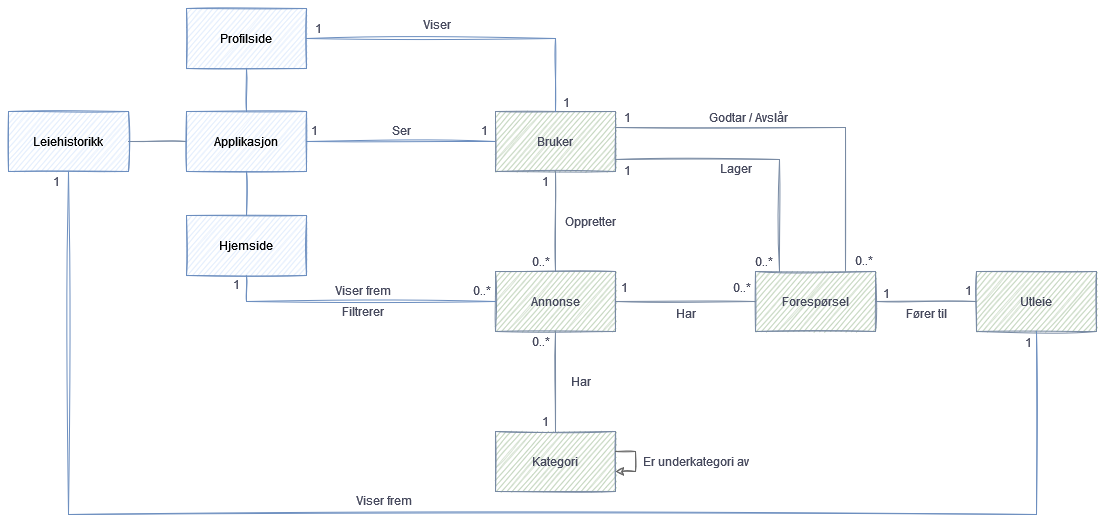

The diagram above was exported from draw.io. Its source (the exported page's mxGraphModel, read from the mxfile embedded in the PNG):
<mxGraphModel dx="1703" dy="720" grid="0" gridSize="10" guides="1" tooltips="1" connect="1" arrows="1" fold="1" page="0" pageScale="1" pageWidth="850" pageHeight="1100" math="0" shadow="0">
  <root>
    <mxCell id="0" />
    <mxCell id="1" parent="0" />
    <mxCell id="BEC-_ryv1CzYFLDHUIcN-6" style="edgeStyle=orthogonalEdgeStyle;rounded=0;orthogonalLoop=1;jettySize=auto;html=1;endArrow=none;endFill=0;strokeColor=#788AA3;fontColor=#46495D;sketch=1;" edge="1" parent="1" source="BEC-_ryv1CzYFLDHUIcN-1" target="BEC-_ryv1CzYFLDHUIcN-3">
      <mxGeometry relative="1" as="geometry" />
    </mxCell>
    <mxCell id="BEC-_ryv1CzYFLDHUIcN-16" style="edgeStyle=orthogonalEdgeStyle;rounded=0;orthogonalLoop=1;jettySize=auto;html=1;endArrow=none;endFill=0;strokeColor=#788AA3;fontColor=#46495D;sketch=1;" edge="1" parent="1" source="BEC-_ryv1CzYFLDHUIcN-1" target="BEC-_ryv1CzYFLDHUIcN-2">
      <mxGeometry relative="1" as="geometry">
        <Array as="points">
          <mxPoint x="570" y="136" />
        </Array>
      </mxGeometry>
    </mxCell>
    <mxCell id="BEC-_ryv1CzYFLDHUIcN-20" style="edgeStyle=orthogonalEdgeStyle;rounded=0;orthogonalLoop=1;jettySize=auto;html=1;endArrow=none;endFill=0;strokeColor=#788AA3;fontColor=#46495D;sketch=1;" edge="1" parent="1" source="BEC-_ryv1CzYFLDHUIcN-1" target="BEC-_ryv1CzYFLDHUIcN-2">
      <mxGeometry relative="1" as="geometry">
        <Array as="points">
          <mxPoint x="504" y="168" />
        </Array>
      </mxGeometry>
    </mxCell>
    <mxCell id="BEC-_ryv1CzYFLDHUIcN-29" style="edgeStyle=orthogonalEdgeStyle;rounded=0;orthogonalLoop=1;jettySize=auto;html=1;endArrow=none;endFill=0;strokeColor=#6c8ebf;fontColor=#46495D;fillColor=#dae8fc;sketch=1;" edge="1" parent="1" source="BEC-_ryv1CzYFLDHUIcN-1" target="BEC-_ryv1CzYFLDHUIcN-27">
      <mxGeometry relative="1" as="geometry" />
    </mxCell>
    <mxCell id="BEC-_ryv1CzYFLDHUIcN-1" value="Bruker" style="rounded=0;whiteSpace=wrap;html=1;fillColor=#B2C9AB;strokeColor=#788AA3;fontColor=#46495D;sketch=1;" vertex="1" parent="1">
      <mxGeometry x="220" y="120" width="120" height="60" as="geometry" />
    </mxCell>
    <mxCell id="BEC-_ryv1CzYFLDHUIcN-62" style="edgeStyle=orthogonalEdgeStyle;orthogonalLoop=1;jettySize=auto;html=1;endArrow=none;endFill=0;strokeColor=#788AA3;fontColor=#46495D;rounded=0;sketch=1;" edge="1" parent="1" source="BEC-_ryv1CzYFLDHUIcN-2" target="BEC-_ryv1CzYFLDHUIcN-43">
      <mxGeometry relative="1" as="geometry" />
    </mxCell>
    <mxCell id="BEC-_ryv1CzYFLDHUIcN-2" value="Forespørsel" style="rounded=0;whiteSpace=wrap;html=1;fillColor=#B2C9AB;strokeColor=#788AA3;fontColor=#46495D;sketch=1;" vertex="1" parent="1">
      <mxGeometry x="480" y="280" width="120" height="60" as="geometry" />
    </mxCell>
    <mxCell id="BEC-_ryv1CzYFLDHUIcN-10" style="edgeStyle=orthogonalEdgeStyle;rounded=0;orthogonalLoop=1;jettySize=auto;html=1;endArrow=none;endFill=0;strokeColor=#788AA3;fontColor=#46495D;sketch=1;" edge="1" parent="1" source="BEC-_ryv1CzYFLDHUIcN-3" target="BEC-_ryv1CzYFLDHUIcN-4">
      <mxGeometry relative="1" as="geometry" />
    </mxCell>
    <mxCell id="BEC-_ryv1CzYFLDHUIcN-17" style="edgeStyle=orthogonalEdgeStyle;rounded=0;orthogonalLoop=1;jettySize=auto;html=1;endArrow=none;endFill=0;strokeColor=#788AA3;fontColor=#46495D;sketch=1;" edge="1" parent="1" source="BEC-_ryv1CzYFLDHUIcN-3" target="BEC-_ryv1CzYFLDHUIcN-2">
      <mxGeometry relative="1" as="geometry" />
    </mxCell>
    <mxCell id="BEC-_ryv1CzYFLDHUIcN-3" value="Annonse" style="rounded=0;whiteSpace=wrap;html=1;fillColor=#B2C9AB;strokeColor=#788AA3;fontColor=#46495D;sketch=1;" vertex="1" parent="1">
      <mxGeometry x="220" y="280" width="120" height="60" as="geometry" />
    </mxCell>
    <mxCell id="BEC-_ryv1CzYFLDHUIcN-4" value="Kategori" style="rounded=0;whiteSpace=wrap;html=1;fillColor=#B2C9AB;strokeColor=#788AA3;fontColor=#46495D;sketch=1;" vertex="1" parent="1">
      <mxGeometry x="220" y="440" width="120" height="60" as="geometry" />
    </mxCell>
    <mxCell id="BEC-_ryv1CzYFLDHUIcN-7" value="Oppretter" style="text;html=1;align=center;verticalAlign=middle;resizable=0;points=[];autosize=1;strokeColor=none;fillColor=none;rounded=0;fontColor=#46495D;sketch=1;" vertex="1" parent="1">
      <mxGeometry x="280" y="220" width="70" height="20" as="geometry" />
    </mxCell>
    <mxCell id="BEC-_ryv1CzYFLDHUIcN-8" value="1" style="text;html=1;align=center;verticalAlign=middle;resizable=0;points=[];autosize=1;strokeColor=none;fillColor=none;rounded=0;fontColor=#46495D;sketch=1;" vertex="1" parent="1">
      <mxGeometry x="260" y="180" width="20" height="20" as="geometry" />
    </mxCell>
    <mxCell id="BEC-_ryv1CzYFLDHUIcN-9" value="0..*" style="text;html=1;align=center;verticalAlign=middle;resizable=0;points=[];autosize=1;strokeColor=none;fillColor=none;rounded=0;fontColor=#46495D;sketch=1;" vertex="1" parent="1">
      <mxGeometry x="250" y="260" width="30" height="20" as="geometry" />
    </mxCell>
    <mxCell id="BEC-_ryv1CzYFLDHUIcN-11" value="Har" style="text;html=1;align=center;verticalAlign=middle;resizable=0;points=[];autosize=1;strokeColor=none;fillColor=none;rounded=0;fontColor=#46495D;sketch=1;" vertex="1" parent="1">
      <mxGeometry x="290" y="380" width="30" height="20" as="geometry" />
    </mxCell>
    <mxCell id="BEC-_ryv1CzYFLDHUIcN-12" value="0..*" style="text;html=1;align=center;verticalAlign=middle;resizable=0;points=[];autosize=1;strokeColor=none;fillColor=none;rounded=0;fontColor=#46495D;sketch=1;" vertex="1" parent="1">
      <mxGeometry x="250" y="340" width="30" height="20" as="geometry" />
    </mxCell>
    <mxCell id="BEC-_ryv1CzYFLDHUIcN-13" value="1" style="text;html=1;align=center;verticalAlign=middle;resizable=0;points=[];autosize=1;strokeColor=none;fillColor=none;rounded=0;fontColor=#46495D;sketch=1;" vertex="1" parent="1">
      <mxGeometry x="260" y="420" width="20" height="20" as="geometry" />
    </mxCell>
    <mxCell id="BEC-_ryv1CzYFLDHUIcN-18" style="edgeStyle=orthogonalEdgeStyle;rounded=0;orthogonalLoop=1;jettySize=auto;html=1;endArrow=classic;endFill=1;fontColor=#46495D;fillColor=#f5f5f5;strokeColor=#666666;sketch=1;" edge="1" parent="1" source="BEC-_ryv1CzYFLDHUIcN-4" target="BEC-_ryv1CzYFLDHUIcN-4">
      <mxGeometry relative="1" as="geometry" />
    </mxCell>
    <mxCell id="BEC-_ryv1CzYFLDHUIcN-19" value="Er underkategori av" style="text;html=1;align=center;verticalAlign=middle;resizable=0;points=[];autosize=1;strokeColor=none;fillColor=none;rounded=0;fontColor=#46495D;sketch=1;" vertex="1" parent="1">
      <mxGeometry x="360" y="460" width="120" height="20" as="geometry" />
    </mxCell>
    <mxCell id="BEC-_ryv1CzYFLDHUIcN-21" value="1" style="text;html=1;align=center;verticalAlign=middle;resizable=0;points=[];autosize=1;strokeColor=none;fillColor=none;rounded=0;fontColor=#46495D;sketch=1;" vertex="1" parent="1">
      <mxGeometry x="343" y="170" width="17" height="18" as="geometry" />
    </mxCell>
    <mxCell id="BEC-_ryv1CzYFLDHUIcN-22" value="0..*" style="text;html=1;align=center;verticalAlign=middle;resizable=0;points=[];autosize=1;strokeColor=none;fillColor=none;rounded=0;fontColor=#46495D;sketch=1;" vertex="1" parent="1">
      <mxGeometry x="474" y="261" width="28" height="18" as="geometry" />
    </mxCell>
    <mxCell id="BEC-_ryv1CzYFLDHUIcN-23" value="1" style="text;html=1;align=center;verticalAlign=middle;resizable=0;points=[];autosize=1;strokeColor=none;fillColor=none;rounded=0;fontColor=#46495D;sketch=1;" vertex="1" parent="1">
      <mxGeometry x="343" y="117" width="17" height="18" as="geometry" />
    </mxCell>
    <mxCell id="BEC-_ryv1CzYFLDHUIcN-24" value="0..*" style="text;html=1;align=center;verticalAlign=middle;resizable=0;points=[];autosize=1;strokeColor=none;fillColor=none;rounded=0;fontColor=#46495D;sketch=1;" vertex="1" parent="1">
      <mxGeometry x="574" y="260" width="28" height="18" as="geometry" />
    </mxCell>
    <mxCell id="BEC-_ryv1CzYFLDHUIcN-25" value="Lager" style="text;html=1;align=center;verticalAlign=middle;resizable=0;points=[];autosize=1;strokeColor=none;fillColor=none;rounded=0;fontColor=#46495D;sketch=1;" vertex="1" parent="1">
      <mxGeometry x="439" y="168" width="41" height="18" as="geometry" />
    </mxCell>
    <mxCell id="BEC-_ryv1CzYFLDHUIcN-26" value="Godtar / Avslår" style="text;html=1;align=center;verticalAlign=middle;resizable=0;points=[];autosize=1;strokeColor=none;fillColor=none;rounded=0;fontColor=#46495D;sketch=1;" vertex="1" parent="1">
      <mxGeometry x="428" y="117" width="90" height="18" as="geometry" />
    </mxCell>
    <mxCell id="BEC-_ryv1CzYFLDHUIcN-35" style="edgeStyle=orthogonalEdgeStyle;rounded=0;orthogonalLoop=1;jettySize=auto;html=1;endArrow=none;endFill=0;strokeColor=#6c8ebf;fontColor=#46495D;fillColor=#dae8fc;sketch=1;" edge="1" parent="1" source="BEC-_ryv1CzYFLDHUIcN-27" target="BEC-_ryv1CzYFLDHUIcN-28">
      <mxGeometry relative="1" as="geometry" />
    </mxCell>
    <mxCell id="BEC-_ryv1CzYFLDHUIcN-51" style="edgeStyle=orthogonalEdgeStyle;orthogonalLoop=1;jettySize=auto;html=1;endArrow=none;endFill=0;rounded=0;strokeColor=#788AA3;fontColor=#46495D;sketch=1;" edge="1" parent="1" source="BEC-_ryv1CzYFLDHUIcN-27" target="BEC-_ryv1CzYFLDHUIcN-50">
      <mxGeometry relative="1" as="geometry" />
    </mxCell>
    <mxCell id="BEC-_ryv1CzYFLDHUIcN-27" value="Applikasjon" style="rounded=0;whiteSpace=wrap;html=1;fillColor=#dae8fc;strokeColor=#6c8ebf;sketch=1;" vertex="1" parent="1">
      <mxGeometry x="-89" y="120" width="120" height="60" as="geometry" />
    </mxCell>
    <mxCell id="BEC-_ryv1CzYFLDHUIcN-39" style="edgeStyle=orthogonalEdgeStyle;rounded=0;orthogonalLoop=1;jettySize=auto;html=1;endArrow=none;endFill=0;strokeColor=#6c8ebf;fontColor=#46495D;fillColor=#dae8fc;sketch=1;" edge="1" parent="1" source="BEC-_ryv1CzYFLDHUIcN-28" target="BEC-_ryv1CzYFLDHUIcN-3">
      <mxGeometry relative="1" as="geometry">
        <Array as="points">
          <mxPoint x="-29" y="310" />
        </Array>
      </mxGeometry>
    </mxCell>
    <mxCell id="BEC-_ryv1CzYFLDHUIcN-28" value="Hjemside" style="rounded=0;whiteSpace=wrap;html=1;fillColor=#dae8fc;strokeColor=#6c8ebf;sketch=1;" vertex="1" parent="1">
      <mxGeometry x="-89" y="224" width="120" height="60" as="geometry" />
    </mxCell>
    <mxCell id="BEC-_ryv1CzYFLDHUIcN-30" value="Ser" style="text;html=1;align=center;verticalAlign=middle;resizable=0;points=[];autosize=1;strokeColor=none;fillColor=none;rounded=0;fontColor=#46495D;sketch=1;" vertex="1" parent="1">
      <mxGeometry x="111" y="130" width="29" height="18" as="geometry" />
    </mxCell>
    <mxCell id="BEC-_ryv1CzYFLDHUIcN-40" value="0..*" style="text;html=1;align=center;verticalAlign=middle;resizable=0;points=[];autosize=1;strokeColor=none;fillColor=none;rounded=0;fontColor=#46495D;sketch=1;" vertex="1" parent="1">
      <mxGeometry x="192" y="290" width="28" height="18" as="geometry" />
    </mxCell>
    <mxCell id="BEC-_ryv1CzYFLDHUIcN-41" value="1" style="text;html=1;align=center;verticalAlign=middle;resizable=0;points=[];autosize=1;strokeColor=none;fillColor=none;rounded=0;fontColor=#46495D;sketch=1;" vertex="1" parent="1">
      <mxGeometry x="-48" y="284" width="17" height="18" as="geometry" />
    </mxCell>
    <mxCell id="BEC-_ryv1CzYFLDHUIcN-42" value="Viser frem" style="text;html=1;align=center;verticalAlign=middle;resizable=0;points=[];autosize=1;strokeColor=none;fillColor=none;rounded=0;fontColor=#46495D;sketch=1;" vertex="1" parent="1">
      <mxGeometry x="55" y="290" width="64" height="18" as="geometry" />
    </mxCell>
    <mxCell id="BEC-_ryv1CzYFLDHUIcN-43" value="Utleie" style="rounded=0;whiteSpace=wrap;html=1;fillColor=#B2C9AB;strokeColor=#788AA3;fontColor=#46495D;sketch=1;" vertex="1" parent="1">
      <mxGeometry x="701" y="280" width="120" height="60" as="geometry" />
    </mxCell>
    <mxCell id="BEC-_ryv1CzYFLDHUIcN-45" style="edgeStyle=orthogonalEdgeStyle;orthogonalLoop=1;jettySize=auto;html=1;endArrow=none;endFill=0;rounded=0;strokeColor=#6c8ebf;fontColor=#46495D;fillColor=#dae8fc;sketch=1;" edge="1" parent="1" source="BEC-_ryv1CzYFLDHUIcN-44" target="BEC-_ryv1CzYFLDHUIcN-1">
      <mxGeometry relative="1" as="geometry" />
    </mxCell>
    <mxCell id="BEC-_ryv1CzYFLDHUIcN-49" style="edgeStyle=orthogonalEdgeStyle;orthogonalLoop=1;jettySize=auto;html=1;endArrow=none;endFill=0;rounded=0;strokeColor=#6c8ebf;fontColor=#46495D;fillColor=#dae8fc;sketch=1;" edge="1" parent="1" source="BEC-_ryv1CzYFLDHUIcN-44" target="BEC-_ryv1CzYFLDHUIcN-27">
      <mxGeometry relative="1" as="geometry" />
    </mxCell>
    <mxCell id="BEC-_ryv1CzYFLDHUIcN-44" value="Profilside" style="rounded=0;whiteSpace=wrap;html=1;fillColor=#dae8fc;strokeColor=#6c8ebf;sketch=1;" vertex="1" parent="1">
      <mxGeometry x="-89" y="17" width="120" height="60" as="geometry" />
    </mxCell>
    <mxCell id="BEC-_ryv1CzYFLDHUIcN-46" value="1" style="text;html=1;align=center;verticalAlign=middle;resizable=0;points=[];autosize=1;strokeColor=none;fillColor=none;rounded=0;fontColor=#46495D;sketch=1;" vertex="1" parent="1">
      <mxGeometry x="35" y="28" width="17" height="18" as="geometry" />
    </mxCell>
    <mxCell id="BEC-_ryv1CzYFLDHUIcN-47" value="1" style="text;html=1;align=center;verticalAlign=middle;resizable=0;points=[];autosize=1;strokeColor=none;fillColor=none;rounded=0;fontColor=#46495D;sketch=1;" vertex="1" parent="1">
      <mxGeometry x="283" y="102" width="17" height="18" as="geometry" />
    </mxCell>
    <mxCell id="BEC-_ryv1CzYFLDHUIcN-48" value="Viser" style="text;html=1;align=center;verticalAlign=middle;resizable=0;points=[];autosize=1;strokeColor=none;fillColor=none;rounded=0;fontColor=#46495D;sketch=1;" vertex="1" parent="1">
      <mxGeometry x="142" y="24" width="37" height="18" as="geometry" />
    </mxCell>
    <mxCell id="BEC-_ryv1CzYFLDHUIcN-52" style="edgeStyle=orthogonalEdgeStyle;orthogonalLoop=1;jettySize=auto;html=1;endArrow=none;endFill=0;rounded=0;strokeColor=#6c8ebf;fontColor=#46495D;fillColor=#dae8fc;sketch=1;" edge="1" parent="1" source="BEC-_ryv1CzYFLDHUIcN-50" target="BEC-_ryv1CzYFLDHUIcN-43">
      <mxGeometry relative="1" as="geometry">
        <Array as="points">
          <mxPoint x="-207" y="523" />
          <mxPoint x="761" y="523" />
        </Array>
      </mxGeometry>
    </mxCell>
    <mxCell id="BEC-_ryv1CzYFLDHUIcN-50" value="Leiehistorikk" style="rounded=0;whiteSpace=wrap;html=1;fillColor=#dae8fc;strokeColor=#6c8ebf;sketch=1;" vertex="1" parent="1">
      <mxGeometry x="-267" y="120" width="120" height="60" as="geometry" />
    </mxCell>
    <mxCell id="BEC-_ryv1CzYFLDHUIcN-53" value="1" style="text;html=1;align=center;verticalAlign=middle;resizable=0;points=[];autosize=1;strokeColor=none;fillColor=none;fontColor=#46495D;rounded=0;sketch=1;" vertex="1" parent="1">
      <mxGeometry x="-228" y="181" width="17" height="18" as="geometry" />
    </mxCell>
    <mxCell id="BEC-_ryv1CzYFLDHUIcN-55" value="1" style="text;html=1;align=center;verticalAlign=middle;resizable=0;points=[];autosize=1;strokeColor=none;fillColor=none;fontColor=#46495D;rounded=0;sketch=1;" vertex="1" parent="1">
      <mxGeometry x="744" y="342" width="17" height="18" as="geometry" />
    </mxCell>
    <mxCell id="BEC-_ryv1CzYFLDHUIcN-56" value="Viser frem" style="text;html=1;align=center;verticalAlign=middle;resizable=0;points=[];autosize=1;strokeColor=none;fillColor=none;fontColor=#46495D;rounded=0;sketch=1;" vertex="1" parent="1">
      <mxGeometry x="76" y="500" width="64" height="18" as="geometry" />
    </mxCell>
    <mxCell id="BEC-_ryv1CzYFLDHUIcN-58" value="1" style="text;html=1;align=center;verticalAlign=middle;resizable=0;points=[];autosize=1;strokeColor=none;fillColor=none;fontColor=#46495D;rounded=0;sketch=1;" vertex="1" parent="1">
      <mxGeometry x="340" y="287" width="17" height="18" as="geometry" />
    </mxCell>
    <mxCell id="BEC-_ryv1CzYFLDHUIcN-59" value="0..*" style="text;html=1;align=center;verticalAlign=middle;resizable=0;points=[];autosize=1;strokeColor=none;fillColor=none;fontColor=#46495D;rounded=0;sketch=1;" vertex="1" parent="1">
      <mxGeometry x="452" y="287" width="28" height="18" as="geometry" />
    </mxCell>
    <mxCell id="BEC-_ryv1CzYFLDHUIcN-61" value="Har" style="text;html=1;align=center;verticalAlign=middle;resizable=0;points=[];autosize=1;strokeColor=none;fillColor=none;fontColor=#46495D;rounded=0;sketch=1;" vertex="1" parent="1">
      <mxGeometry x="395" y="313" width="29" height="18" as="geometry" />
    </mxCell>
    <mxCell id="BEC-_ryv1CzYFLDHUIcN-63" value="Fører til" style="text;html=1;align=center;verticalAlign=middle;resizable=0;points=[];autosize=1;strokeColor=none;fillColor=none;fontColor=#46495D;rounded=0;sketch=1;" vertex="1" parent="1">
      <mxGeometry x="625" y="313" width="51" height="18" as="geometry" />
    </mxCell>
    <mxCell id="BEC-_ryv1CzYFLDHUIcN-64" value="1" style="text;html=1;align=center;verticalAlign=middle;resizable=0;points=[];autosize=1;strokeColor=none;fillColor=none;fontColor=#46495D;rounded=0;sketch=1;" vertex="1" parent="1">
      <mxGeometry x="602" y="293" width="17" height="18" as="geometry" />
    </mxCell>
    <mxCell id="BEC-_ryv1CzYFLDHUIcN-65" value="1" style="text;html=1;align=center;verticalAlign=middle;resizable=0;points=[];autosize=1;strokeColor=none;fillColor=none;fontColor=#46495D;rounded=0;sketch=1;" vertex="1" parent="1">
      <mxGeometry x="684" y="290" width="17" height="18" as="geometry" />
    </mxCell>
    <mxCell id="BEC-_ryv1CzYFLDHUIcN-67" value="1" style="text;html=1;align=center;verticalAlign=middle;resizable=0;points=[];autosize=1;strokeColor=none;fillColor=none;fontColor=#46495D;rounded=0;sketch=1;" vertex="1" parent="1">
      <mxGeometry x="31" y="130" width="17" height="18" as="geometry" />
    </mxCell>
    <mxCell id="BEC-_ryv1CzYFLDHUIcN-68" value="1" style="text;html=1;align=center;verticalAlign=middle;resizable=0;points=[];autosize=1;strokeColor=none;fillColor=none;fontColor=#46495D;rounded=0;sketch=1;" vertex="1" parent="1">
      <mxGeometry x="201" y="130" width="17" height="18" as="geometry" />
    </mxCell>
    <mxCell id="BEC-_ryv1CzYFLDHUIcN-69" value="Filtrerer" style="text;html=1;align=center;verticalAlign=middle;resizable=0;points=[];autosize=1;strokeColor=none;fillColor=none;fontColor=#46495D;rounded=0;sketch=1;" vertex="1" parent="1">
      <mxGeometry x="61.5" y="311" width="51" height="18" as="geometry" />
    </mxCell>
  </root>
</mxGraphModel>